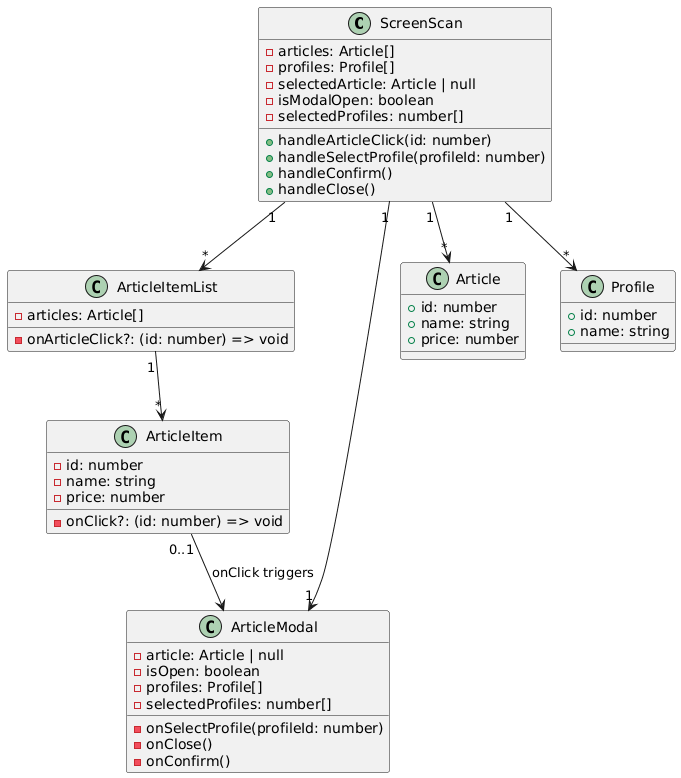

The diagram above was rendered by PlantUML. Its source (embedded in the PNG):
@startuml
' Diagrama de clases del frontend (React + TypeScript)

class ScreenScan {
    -articles: Article[]
    -profiles: Profile[]
    -selectedArticle: Article | null
    -isModalOpen: boolean
    -selectedProfiles: number[]
    +handleArticleClick(id: number)
    +handleSelectProfile(profileId: number)
    +handleConfirm()
    +handleClose()
}

class ArticleItemList {
    -articles: Article[]
    -onArticleClick?: (id: number) => void
}

class ArticleItem {
    -id: number
    -name: string
    -price: number
    -onClick?: (id: number) => void
}

class ArticleModal {
    -article: Article | null
    -isOpen: boolean
    -profiles: Profile[]
    -selectedProfiles: number[]
    -onSelectProfile(profileId: number)
    -onClose()
    -onConfirm()
}

' Tipos de datos
class Article {
    +id: number
    +name: string
    +price: number
}

class Profile {
    +id: number
    +name: string
}

' Relaciones
ScreenScan "1" --> "*" ArticleItemList
ArticleItemList "1" --> "*" ArticleItem
ScreenScan "1" --> "1" ArticleModal
ArticleItem "0..1" --> ArticleModal : onClick triggers
ScreenScan "1" --> "*" Article
ScreenScan "1" --> "*" Profile
@enduml